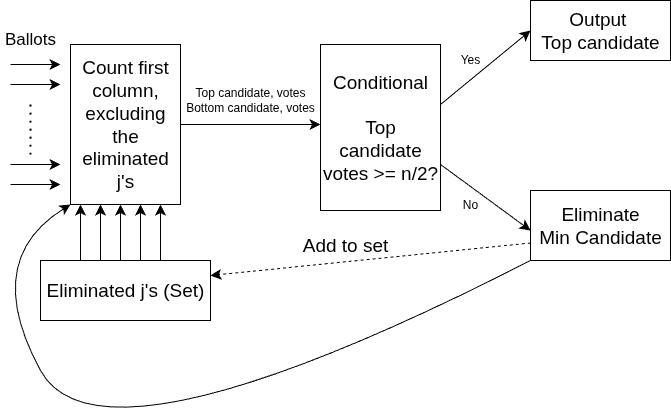

The diagram above was exported from draw.io. Its source (the exported page's mxGraphModel, read from the mxfile embedded in the PNG):
<mxGraphModel dx="1501" dy="1017" grid="1" gridSize="10" guides="1" tooltips="1" connect="1" arrows="1" fold="1" page="1" pageScale="1" pageWidth="1169" pageHeight="827" math="0" shadow="0">
  <root>
    <mxCell id="0" />
    <mxCell id="1" parent="0" />
    <mxCell id="8ew1k9iZURUXFrC5QfCj-1" value="" style="endArrow=classic;html=1;rounded=0;fontSize=12;startSize=8;endSize=8;curved=1;" parent="1" edge="1">
      <mxGeometry width="50" height="50" relative="1" as="geometry">
        <mxPoint x="40" y="274" as="sourcePoint" />
        <mxPoint x="90" y="274" as="targetPoint" />
      </mxGeometry>
    </mxCell>
    <mxCell id="8ew1k9iZURUXFrC5QfCj-3" value="" style="endArrow=classic;html=1;rounded=0;fontSize=12;startSize=8;endSize=8;curved=1;" parent="1" edge="1">
      <mxGeometry width="50" height="50" relative="1" as="geometry">
        <mxPoint x="40" y="294" as="sourcePoint" />
        <mxPoint x="90" y="294" as="targetPoint" />
      </mxGeometry>
    </mxCell>
    <mxCell id="8ew1k9iZURUXFrC5QfCj-6" value="" style="endArrow=classic;html=1;rounded=0;fontSize=12;startSize=8;endSize=8;curved=1;" parent="1" edge="1">
      <mxGeometry width="50" height="50" relative="1" as="geometry">
        <mxPoint x="40" y="374" as="sourcePoint" />
        <mxPoint x="90" y="374" as="targetPoint" />
      </mxGeometry>
    </mxCell>
    <mxCell id="8ew1k9iZURUXFrC5QfCj-7" value="" style="endArrow=classic;html=1;rounded=0;fontSize=12;startSize=8;endSize=8;curved=1;" parent="1" edge="1">
      <mxGeometry width="50" height="50" relative="1" as="geometry">
        <mxPoint x="40" y="394" as="sourcePoint" />
        <mxPoint x="90" y="394" as="targetPoint" />
      </mxGeometry>
    </mxCell>
    <mxCell id="8ew1k9iZURUXFrC5QfCj-8" value="" style="endArrow=none;dashed=1;html=1;dashPattern=1 3;strokeWidth=2;rounded=0;fontSize=12;startSize=8;endSize=8;curved=1;" parent="1" edge="1">
      <mxGeometry width="50" height="50" relative="1" as="geometry">
        <mxPoint x="60" y="364" as="sourcePoint" />
        <mxPoint x="60" y="314" as="targetPoint" />
      </mxGeometry>
    </mxCell>
    <mxCell id="8ew1k9iZURUXFrC5QfCj-9" value="&lt;font style=&quot;font-size: 17px;&quot;&gt;Ballots&lt;/font&gt;" style="text;html=1;align=center;verticalAlign=middle;whiteSpace=wrap;rounded=0;" parent="1" vertex="1">
      <mxGeometry x="30" y="234" width="60" height="30" as="geometry" />
    </mxCell>
    <mxCell id="8ew1k9iZURUXFrC5QfCj-11" value="&lt;font style=&quot;font-size: 19px;&quot;&gt;Count first column, excluding the eliminated j's&lt;/font&gt;" style="rounded=0;whiteSpace=wrap;html=1;" parent="1" vertex="1">
      <mxGeometry x="100" y="254" width="110" height="160" as="geometry" />
    </mxCell>
    <mxCell id="8ew1k9iZURUXFrC5QfCj-12" value="" style="endArrow=classic;html=1;rounded=0;fontSize=12;startSize=8;endSize=8;curved=1;exitX=1;exitY=0.5;exitDx=0;exitDy=0;" parent="1" source="8ew1k9iZURUXFrC5QfCj-11" edge="1">
      <mxGeometry width="50" height="50" relative="1" as="geometry">
        <mxPoint x="260" y="324" as="sourcePoint" />
        <mxPoint x="350" y="334" as="targetPoint" />
      </mxGeometry>
    </mxCell>
    <mxCell id="8ew1k9iZURUXFrC5QfCj-13" value="Top candidate, votes&lt;div&gt;Bottom candidate, votes&lt;/div&gt;" style="text;html=1;align=center;verticalAlign=middle;whiteSpace=wrap;rounded=0;" parent="1" vertex="1">
      <mxGeometry x="210" y="294" width="140" height="30" as="geometry" />
    </mxCell>
    <mxCell id="8ew1k9iZURUXFrC5QfCj-14" value="&lt;font style=&quot;font-size: 19px;&quot;&gt;Conditional&lt;/font&gt;&lt;div&gt;&lt;font style=&quot;font-size: 19px;&quot;&gt;&lt;br&gt;&lt;/font&gt;&lt;/div&gt;&lt;div&gt;&lt;font style=&quot;font-size: 19px;&quot;&gt;Top candidate votes &amp;gt;= n/2?&lt;/font&gt;&lt;/div&gt;" style="rounded=0;whiteSpace=wrap;html=1;" parent="1" vertex="1">
      <mxGeometry x="350" y="254" width="120" height="166" as="geometry" />
    </mxCell>
    <mxCell id="8ew1k9iZURUXFrC5QfCj-15" value="" style="endArrow=classic;html=1;rounded=0;fontSize=12;startSize=8;endSize=8;curved=1;" parent="1" edge="1">
      <mxGeometry width="50" height="50" relative="1" as="geometry">
        <mxPoint x="470" y="314" as="sourcePoint" />
        <mxPoint x="560" y="240" as="targetPoint" />
      </mxGeometry>
    </mxCell>
    <mxCell id="8ew1k9iZURUXFrC5QfCj-16" value="" style="endArrow=classic;html=1;rounded=0;fontSize=12;startSize=8;endSize=8;curved=1;" parent="1" edge="1">
      <mxGeometry width="50" height="50" relative="1" as="geometry">
        <mxPoint x="470" y="374" as="sourcePoint" />
        <mxPoint x="560" y="440" as="targetPoint" />
      </mxGeometry>
    </mxCell>
    <mxCell id="8ew1k9iZURUXFrC5QfCj-17" value="Yes" style="text;html=1;align=center;verticalAlign=middle;whiteSpace=wrap;rounded=0;" parent="1" vertex="1">
      <mxGeometry x="470" y="254" width="60" height="30" as="geometry" />
    </mxCell>
    <mxCell id="8ew1k9iZURUXFrC5QfCj-18" value="No" style="text;html=1;align=center;verticalAlign=middle;whiteSpace=wrap;rounded=0;" parent="1" vertex="1">
      <mxGeometry x="470" y="399" width="60" height="30" as="geometry" />
    </mxCell>
    <mxCell id="8ew1k9iZURUXFrC5QfCj-19" value="&lt;font style=&quot;font-size: 19px;&quot;&gt;Output&amp;nbsp;&lt;/font&gt;&lt;div&gt;&lt;font style=&quot;font-size: 19px;&quot;&gt;Top candidate&lt;/font&gt;&lt;/div&gt;" style="rounded=0;whiteSpace=wrap;html=1;" parent="1" vertex="1">
      <mxGeometry x="560" y="210" width="140" height="60" as="geometry" />
    </mxCell>
    <mxCell id="8ew1k9iZURUXFrC5QfCj-20" value="&lt;font style=&quot;font-size: 19px;&quot;&gt;Eliminate&lt;/font&gt;&lt;div&gt;&lt;font style=&quot;font-size: 19px;&quot;&gt;Min Candidate&lt;/font&gt;&lt;/div&gt;" style="rounded=0;whiteSpace=wrap;html=1;" parent="1" vertex="1">
      <mxGeometry x="560" y="400" width="140" height="70" as="geometry" />
    </mxCell>
    <mxCell id="8ew1k9iZURUXFrC5QfCj-21" value="" style="endArrow=classic;html=1;rounded=0;fontSize=12;startSize=8;endSize=8;curved=1;" parent="1" edge="1">
      <mxGeometry width="50" height="50" relative="1" as="geometry">
        <mxPoint x="110" y="470" as="sourcePoint" />
        <mxPoint x="110" y="414" as="targetPoint" />
      </mxGeometry>
    </mxCell>
    <mxCell id="8ew1k9iZURUXFrC5QfCj-22" value="" style="endArrow=classic;html=1;rounded=0;fontSize=12;startSize=8;endSize=8;curved=1;" parent="1" edge="1">
      <mxGeometry width="50" height="50" relative="1" as="geometry">
        <mxPoint x="170" y="470" as="sourcePoint" />
        <mxPoint x="170" y="414" as="targetPoint" />
      </mxGeometry>
    </mxCell>
    <mxCell id="8ew1k9iZURUXFrC5QfCj-23" value="" style="endArrow=classic;html=1;rounded=0;fontSize=12;startSize=8;endSize=8;curved=1;" parent="1" edge="1">
      <mxGeometry width="50" height="50" relative="1" as="geometry">
        <mxPoint x="130" y="470" as="sourcePoint" />
        <mxPoint x="130" y="414" as="targetPoint" />
      </mxGeometry>
    </mxCell>
    <mxCell id="8ew1k9iZURUXFrC5QfCj-24" value="" style="endArrow=classic;html=1;rounded=0;fontSize=12;startSize=8;endSize=8;curved=1;" parent="1" edge="1">
      <mxGeometry width="50" height="50" relative="1" as="geometry">
        <mxPoint x="150" y="470" as="sourcePoint" />
        <mxPoint x="150" y="414" as="targetPoint" />
      </mxGeometry>
    </mxCell>
    <mxCell id="8ew1k9iZURUXFrC5QfCj-25" value="" style="endArrow=classic;html=1;rounded=0;fontSize=12;startSize=8;endSize=8;curved=1;" parent="1" edge="1">
      <mxGeometry width="50" height="50" relative="1" as="geometry">
        <mxPoint x="190" y="470" as="sourcePoint" />
        <mxPoint x="190" y="414" as="targetPoint" />
      </mxGeometry>
    </mxCell>
    <mxCell id="8ew1k9iZURUXFrC5QfCj-27" style="edgeStyle=none;curved=1;rounded=0;orthogonalLoop=1;jettySize=auto;html=1;exitX=0.5;exitY=0;exitDx=0;exitDy=0;fontSize=12;startSize=8;endSize=8;" parent="1" edge="1">
      <mxGeometry relative="1" as="geometry">
        <mxPoint x="155" y="490" as="sourcePoint" />
        <mxPoint x="155" y="490" as="targetPoint" />
      </mxGeometry>
    </mxCell>
    <mxCell id="8ew1k9iZURUXFrC5QfCj-28" value="&lt;span style=&quot;font-size: 19px;&quot;&gt;Eliminated j's (Set)&lt;/span&gt;" style="rounded=0;whiteSpace=wrap;html=1;" parent="1" vertex="1">
      <mxGeometry x="70" y="470" width="170" height="60" as="geometry" />
    </mxCell>
    <mxCell id="8ew1k9iZURUXFrC5QfCj-29" value="" style="endArrow=classic;html=1;rounded=0;fontSize=12;startSize=8;endSize=8;curved=1;exitX=0;exitY=0.75;exitDx=0;exitDy=0;entryX=1;entryY=0.25;entryDx=0;entryDy=0;dashed=1;" parent="1" source="8ew1k9iZURUXFrC5QfCj-20" target="8ew1k9iZURUXFrC5QfCj-28" edge="1">
      <mxGeometry width="50" height="50" relative="1" as="geometry">
        <mxPoint x="500" y="620" as="sourcePoint" />
        <mxPoint x="550" y="570" as="targetPoint" />
      </mxGeometry>
    </mxCell>
    <mxCell id="8ew1k9iZURUXFrC5QfCj-30" value="&lt;font style=&quot;font-size: 19px;&quot;&gt;Add to set&lt;/font&gt;" style="text;html=1;align=center;verticalAlign=middle;whiteSpace=wrap;rounded=0;" parent="1" vertex="1">
      <mxGeometry x="330" y="440" width="90" height="30" as="geometry" />
    </mxCell>
    <mxCell id="8ew1k9iZURUXFrC5QfCj-31" value="" style="endArrow=classic;html=1;rounded=0;fontSize=12;startSize=8;endSize=8;curved=1;exitX=0;exitY=1;exitDx=0;exitDy=0;entryX=0;entryY=1;entryDx=0;entryDy=0;" parent="1" source="8ew1k9iZURUXFrC5QfCj-20" target="8ew1k9iZURUXFrC5QfCj-11" edge="1">
      <mxGeometry width="50" height="50" relative="1" as="geometry">
        <mxPoint x="585" y="580" as="sourcePoint" />
        <mxPoint x="635" y="530" as="targetPoint" />
        <Array as="points">
          <mxPoint x="130" y="690" />
          <mxPoint x="10" y="470" />
        </Array>
      </mxGeometry>
    </mxCell>
  </root>
</mxGraphModel>